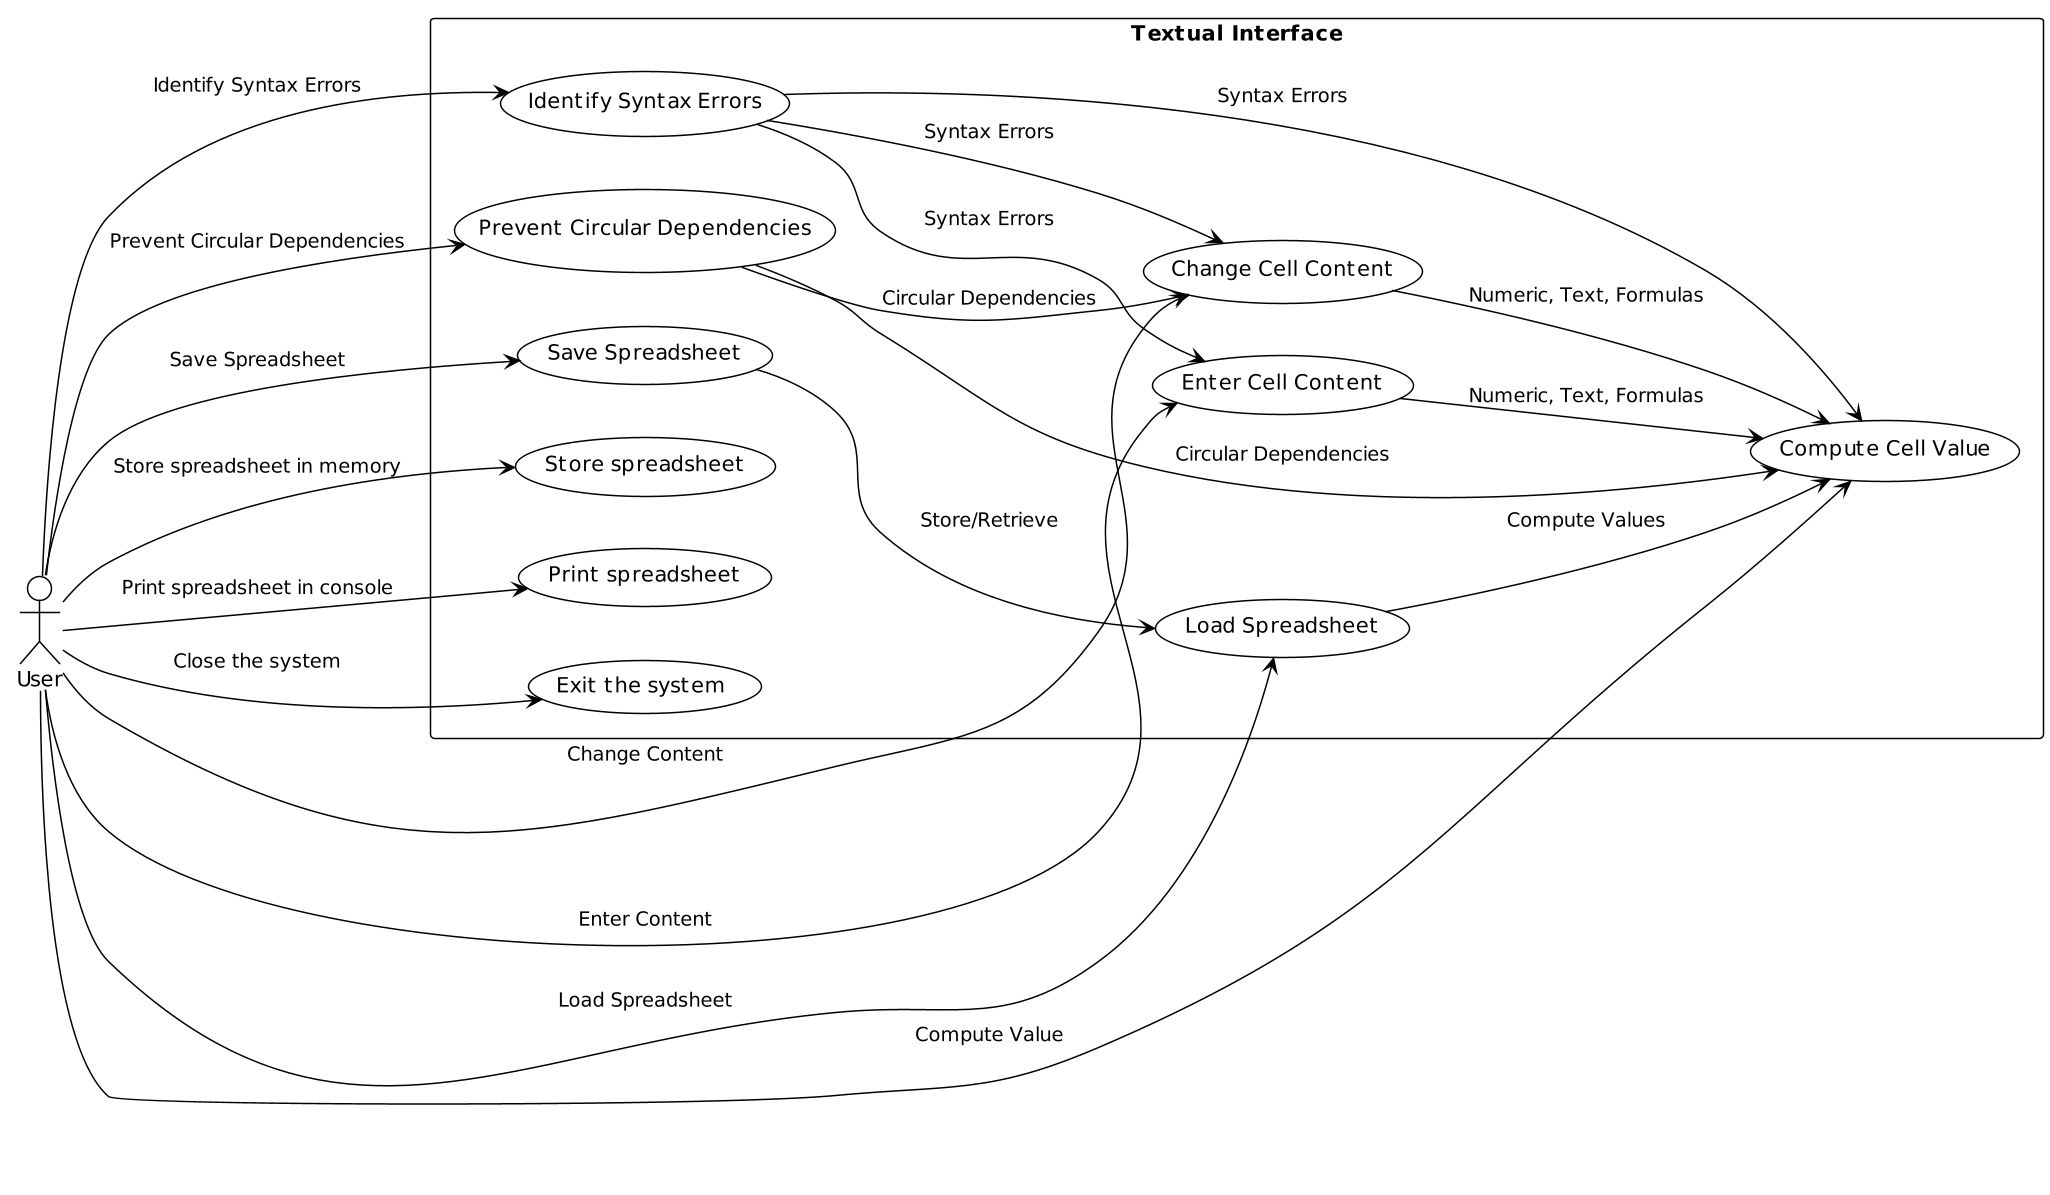

The diagram above was rendered by PlantUML. Its source (embedded in the PNG):
@startuml
!theme plain
left to right direction
actor User as U

rectangle "Textual Interface" {
  scale 1.5
  usecase "Enter Cell Content" as EnterContent
  usecase "Change Cell Content" as ChangeContent
  usecase "Load Spreadsheet" as LoadSpreadsheet
  usecase "Save Spreadsheet" as SaveSpreadsheet
  usecase "Identify Syntax Errors" as IdentifyErrors
  usecase "Prevent Circular Dependencies" as PreventCircularDependencies
  usecase "Compute Cell Value" as ComputeValue
  usecase "Store spreadsheet" as Store
  usecase "Print spreadsheet" as Print
  usecase "Exit the system" as Exit
}

U --> EnterContent : Enter Content
U --> ChangeContent : Change Content
U --> LoadSpreadsheet : Load Spreadsheet
U --> SaveSpreadsheet : Save Spreadsheet
U --> IdentifyErrors : Identify Syntax Errors
U --> PreventCircularDependencies : Prevent Circular Dependencies
U --> ComputeValue : Compute Value
U --> Store : Store spreadsheet in memory
U --> Print : Print spreadsheet in console
U --> Exit : Close the system

EnterContent --> ComputeValue : Numeric, Text, Formulas
ChangeContent --> ComputeValue : Numeric, Text, Formulas
LoadSpreadsheet --> ComputeValue : Compute Values
SaveSpreadsheet --> LoadSpreadsheet : Store/Retrieve
IdentifyErrors --> ComputeValue : Syntax Errors
IdentifyErrors --> EnterContent  : Syntax Errors
IdentifyErrors --> ChangeContent: Syntax Errors
PreventCircularDependencies --> ChangeContent : Circular Dependencies
PreventCircularDependencies --> ComputeValue : Circular Dependencies
@enduml